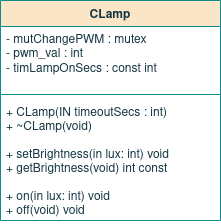

The diagram above was exported from draw.io. Its source (the exported page's mxGraphModel, read from the mxfile embedded in the PNG):
<mxGraphModel dx="540" dy="306" grid="1" gridSize="10" guides="1" tooltips="1" connect="1" arrows="1" fold="1" page="1" pageScale="1" pageWidth="850" pageHeight="1100" math="0" shadow="0">
  <root>
    <mxCell id="0" />
    <mxCell id="1" parent="0" />
    <mxCell id="pnLnJ_2iHtYTDMWjVPW9-1" value="CLamp" style="swimlane;fontStyle=1;align=center;verticalAlign=top;childLayout=stackLayout;horizontal=1;startSize=26;horizontalStack=0;resizeParent=1;resizeParentMax=0;resizeLast=0;collapsible=1;marginBottom=0;fillColor=#FAE5C7;strokeColor=#0F8B8D;fontColor=#143642;" parent="1" vertex="1">
      <mxGeometry x="340" y="170" width="220" height="220" as="geometry" />
    </mxCell>
    <mxCell id="pnLnJ_2iHtYTDMWjVPW9-2" value="- mutChangePWM : mutex&lt;br&gt;- pwm_val : int&lt;br&gt;- timLampOnSecs : const int" style="text;strokeColor=none;fillColor=none;align=left;verticalAlign=top;spacingLeft=4;spacingRight=4;overflow=hidden;rotatable=0;points=[[0,0.5],[1,0.5]];portConstraint=eastwest;fontColor=#143642;fontStyle=0;html=1;" parent="pnLnJ_2iHtYTDMWjVPW9-1" vertex="1">
      <mxGeometry y="26" width="220" height="64" as="geometry" />
    </mxCell>
    <mxCell id="pnLnJ_2iHtYTDMWjVPW9-3" value="" style="line;strokeWidth=1;fillColor=none;align=left;verticalAlign=middle;spacingTop=-1;spacingLeft=3;spacingRight=3;rotatable=0;labelPosition=right;points=[];portConstraint=eastwest;labelBackgroundColor=#DAD2D8;strokeColor=#0F8B8D;fontColor=#143642;" parent="pnLnJ_2iHtYTDMWjVPW9-1" vertex="1">
      <mxGeometry y="90" width="220" height="8" as="geometry" />
    </mxCell>
    <mxCell id="pnLnJ_2iHtYTDMWjVPW9-4" value="+ CLamp(IN timeoutSecs : int)&#10;+ ~CLamp(void)&#10;&#10;+ setBrightness(in lux: int) void&#10;+ getBrightness(void) int const&#10;&#10;+ on(in lux: int) void&#10;+ off(void) void&#10;&#10;&#10;&#10;&#10;" style="text;strokeColor=none;fillColor=none;align=left;verticalAlign=top;spacingLeft=4;spacingRight=4;overflow=hidden;rotatable=0;points=[[0,0.5],[1,0.5]];portConstraint=eastwest;fontColor=#143642;" parent="pnLnJ_2iHtYTDMWjVPW9-1" vertex="1">
      <mxGeometry y="98" width="220" height="122" as="geometry" />
    </mxCell>
  </root>
</mxGraphModel>